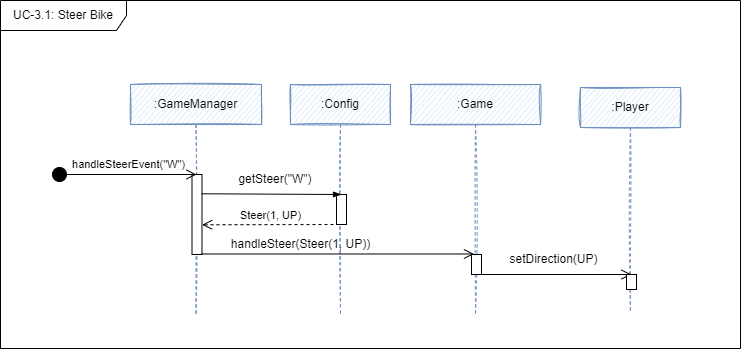

The diagram above was exported from draw.io. Its source (the exported page's mxGraphModel, read from the mxfile embedded in the PNG):
<mxGraphModel dx="3556" dy="2094" grid="1" gridSize="10" guides="1" tooltips="1" connect="1" arrows="1" fold="1" page="1" pageScale="1" pageWidth="827" pageHeight="1169" math="0" shadow="0">
  <root>
    <mxCell id="0" />
    <mxCell id="1" parent="0" />
    <mxCell id="2" value="UC-3.1: Steer Bike" style="shape=umlFrame;whiteSpace=wrap;html=1;sketch=0;fillColor=default;width=126;height=30;" vertex="1" parent="1">
      <mxGeometry x="890" y="-728" width="740" height="348" as="geometry" />
    </mxCell>
    <mxCell id="3" value=":Game" style="shape=umlLifeline;perimeter=lifelinePerimeter;whiteSpace=wrap;html=1;container=1;collapsible=0;recursiveResize=0;outlineConnect=0;sketch=1;fillColor=#dae8fc;strokeColor=#6c8ebf;" vertex="1" parent="1">
      <mxGeometry x="1300" y="-644" width="130" height="230" as="geometry" />
    </mxCell>
    <mxCell id="4" value=":Player" style="shape=umlLifeline;perimeter=lifelinePerimeter;whiteSpace=wrap;html=1;container=1;collapsible=0;recursiveResize=0;outlineConnect=0;sketch=1;fillColor=#dae8fc;strokeColor=#6c8ebf;" vertex="1" parent="1">
      <mxGeometry x="1470" y="-641" width="100" height="225" as="geometry" />
    </mxCell>
    <mxCell id="5" value=":Config" style="shape=umlLifeline;perimeter=lifelinePerimeter;whiteSpace=wrap;html=1;container=1;collapsible=0;recursiveResize=0;outlineConnect=0;sketch=1;fillColor=#dae8fc;strokeColor=#6c8ebf;" vertex="1" parent="1">
      <mxGeometry x="1180" y="-644" width="100" height="230" as="geometry" />
    </mxCell>
    <mxCell id="6" value=":GameManager" style="shape=umlLifeline;perimeter=lifelinePerimeter;whiteSpace=wrap;html=1;container=1;collapsible=0;recursiveResize=0;outlineConnect=0;sketch=1;fillColor=#dae8fc;strokeColor=#6c8ebf;" vertex="1" parent="1">
      <mxGeometry x="1020" y="-644" width="131" height="230" as="geometry" />
    </mxCell>
    <mxCell id="7" value="" style="endArrow=open;endFill=1;endSize=8;html=1;rounded=0;" edge="1" parent="1">
      <mxGeometry width="160" relative="1" as="geometry">
        <mxPoint x="1361" y="-454" as="sourcePoint" />
        <mxPoint x="1521" y="-454" as="targetPoint" />
      </mxGeometry>
    </mxCell>
    <mxCell id="8" value="" style="html=1;points=[];perimeter=orthogonalPerimeter;" vertex="1" parent="1">
      <mxGeometry x="1361" y="-474" width="10" height="20" as="geometry" />
    </mxCell>
    <mxCell id="9" value="" style="html=1;points=[];perimeter=orthogonalPerimeter;" vertex="1" parent="1">
      <mxGeometry x="1516" y="-454" width="10" height="15" as="geometry" />
    </mxCell>
    <mxCell id="10" value="" style="html=1;points=[];perimeter=orthogonalPerimeter;" vertex="1" parent="1">
      <mxGeometry x="1226" y="-534" width="10" height="30" as="geometry" />
    </mxCell>
    <mxCell id="11" value="handleSteer(Steer(1, UP))" style="text;html=1;strokeColor=none;fillColor=none;align=center;verticalAlign=middle;whiteSpace=wrap;rounded=0;" vertex="1" parent="1">
      <mxGeometry x="1111" y="-499" width="159" height="30" as="geometry" />
    </mxCell>
    <mxCell id="12" value="getSteer(&quot;W&quot;)" style="text;html=1;strokeColor=none;fillColor=none;align=center;verticalAlign=middle;whiteSpace=wrap;rounded=0;" vertex="1" parent="1">
      <mxGeometry x="1135" y="-564" width="60" height="30" as="geometry" />
    </mxCell>
    <mxCell id="13" value="Steer(1, UP)" style="html=1;verticalAlign=bottom;endArrow=open;dashed=1;endSize=8;rounded=0;entryX=1.111;entryY=0.616;entryDx=0;entryDy=0;entryPerimeter=0;" edge="1" parent="1">
      <mxGeometry relative="1" as="geometry">
        <mxPoint x="1229" y="-504" as="sourcePoint" />
        <mxPoint x="1091.6100000000006" y="-503.72" as="targetPoint" />
      </mxGeometry>
    </mxCell>
    <mxCell id="14" value="" style="html=1;points=[];perimeter=orthogonalPerimeter;" vertex="1" parent="1">
      <mxGeometry x="1081.5" y="-554" width="10" height="80" as="geometry" />
    </mxCell>
    <mxCell id="15" value="handleSteerEvent(&quot;W&quot;)" style="html=1;verticalAlign=bottom;startArrow=circle;startFill=1;endArrow=open;startSize=6;endSize=8;rounded=0;" edge="1" parent="1">
      <mxGeometry x="0.0666" y="1" width="80" relative="1" as="geometry">
        <mxPoint x="941" y="-554" as="sourcePoint" />
        <mxPoint x="1086" y="-554" as="targetPoint" />
        <mxPoint as="offset" />
      </mxGeometry>
    </mxCell>
    <mxCell id="16" value="setDirection(UP)" style="text;html=1;strokeColor=none;fillColor=none;align=center;verticalAlign=middle;whiteSpace=wrap;rounded=0;" vertex="1" parent="1">
      <mxGeometry x="1413" y="-484" width="61" height="30" as="geometry" />
    </mxCell>
    <mxCell id="17" value="" style="endArrow=blockThin;html=1;rounded=0;endFill=1;exitX=0.965;exitY=0.241;exitDx=0;exitDy=0;exitPerimeter=0;" edge="1" source="14" parent="1">
      <mxGeometry width="50" height="50" relative="1" as="geometry">
        <mxPoint x="1129.0909090909095" y="-554" as="sourcePoint" />
        <mxPoint x="1231" y="-534" as="targetPoint" />
        <Array as="points" />
      </mxGeometry>
    </mxCell>
    <mxCell id="18" value="" style="endArrow=open;endFill=1;endSize=8;html=1;rounded=0;exitX=1.15;exitY=1.006;exitDx=0;exitDy=0;exitPerimeter=0;" edge="1" parent="1">
      <mxGeometry width="160" relative="1" as="geometry">
        <mxPoint x="1091" y="-474.52" as="sourcePoint" />
        <mxPoint x="1363.5" y="-474.52" as="targetPoint" />
      </mxGeometry>
    </mxCell>
  </root>
</mxGraphModel>